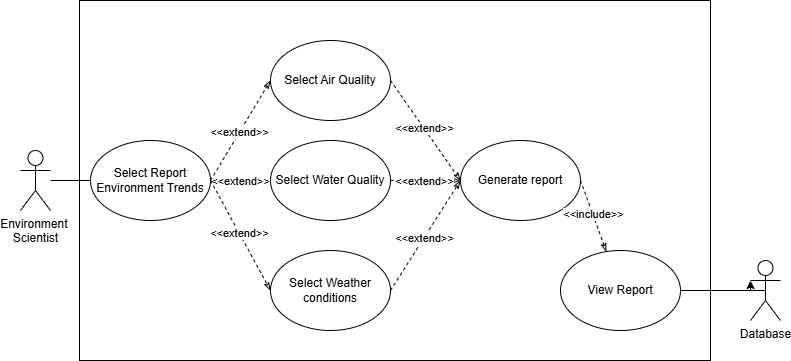

The diagram above was exported from draw.io. Its source (the exported page's mxGraphModel, read from the mxfile embedded in the PNG):
<mxGraphModel dx="1387" dy="757" grid="1" gridSize="10" guides="1" tooltips="1" connect="1" arrows="1" fold="1" page="1" pageScale="1" pageWidth="827" pageHeight="1169" math="0" shadow="0">
  <root>
    <mxCell id="0" />
    <mxCell id="1" parent="0" />
    <mxCell id="RfjfwuzpH7qy5Yyl46uY-32" value="" style="rounded=0;whiteSpace=wrap;html=1;" vertex="1" parent="1">
      <mxGeometry x="89" y="160" width="631" height="360" as="geometry" />
    </mxCell>
    <mxCell id="RfjfwuzpH7qy5Yyl46uY-1" value="Environment&amp;nbsp;&lt;div&gt;Scientist&lt;div&gt;&lt;br&gt;&lt;/div&gt;&lt;/div&gt;" style="shape=umlActor;verticalLabelPosition=bottom;verticalAlign=top;html=1;outlineConnect=0;" vertex="1" parent="1">
      <mxGeometry x="30" y="310" width="30" height="60" as="geometry" />
    </mxCell>
    <mxCell id="RfjfwuzpH7qy5Yyl46uY-3" value="Select Air Quality" style="ellipse;whiteSpace=wrap;html=1;" vertex="1" parent="1">
      <mxGeometry x="280" y="200" width="120" height="80" as="geometry" />
    </mxCell>
    <mxCell id="RfjfwuzpH7qy5Yyl46uY-4" value="Select Water Quality" style="ellipse;whiteSpace=wrap;html=1;" vertex="1" parent="1">
      <mxGeometry x="280" y="300" width="120" height="80" as="geometry" />
    </mxCell>
    <mxCell id="RfjfwuzpH7qy5Yyl46uY-5" value="Select Weather conditions" style="ellipse;whiteSpace=wrap;html=1;" vertex="1" parent="1">
      <mxGeometry x="280" y="410" width="120" height="80" as="geometry" />
    </mxCell>
    <mxCell id="RfjfwuzpH7qy5Yyl46uY-6" value="&lt;div&gt;Select Report&lt;/div&gt;Environment Trends" style="ellipse;whiteSpace=wrap;html=1;" vertex="1" parent="1">
      <mxGeometry x="100" y="300" width="120" height="80" as="geometry" />
    </mxCell>
    <mxCell id="RfjfwuzpH7qy5Yyl46uY-7" value="Generate report" style="ellipse;whiteSpace=wrap;html=1;" vertex="1" parent="1">
      <mxGeometry x="470" y="300" width="120" height="80" as="geometry" />
    </mxCell>
    <mxCell id="RfjfwuzpH7qy5Yyl46uY-9" value="" style="endArrow=none;html=1;rounded=0;entryX=0;entryY=0.5;entryDx=0;entryDy=0;" edge="1" parent="1" source="RfjfwuzpH7qy5Yyl46uY-1" target="RfjfwuzpH7qy5Yyl46uY-6">
      <mxGeometry width="50" height="50" relative="1" as="geometry">
        <mxPoint x="530" y="390" as="sourcePoint" />
        <mxPoint x="160" y="340" as="targetPoint" />
      </mxGeometry>
    </mxCell>
    <mxCell id="RfjfwuzpH7qy5Yyl46uY-10" value="" style="endArrow=classicThin;dashed=1;html=1;rounded=0;startArrow=none;startFill=0;endFill=0;entryX=0;entryY=0.5;entryDx=0;entryDy=0;exitX=1;exitY=0.5;exitDx=0;exitDy=0;" edge="1" parent="1" source="RfjfwuzpH7qy5Yyl46uY-6" target="RfjfwuzpH7qy5Yyl46uY-4">
      <mxGeometry width="50" height="50" relative="1" as="geometry">
        <mxPoint x="550" y="480" as="sourcePoint" />
        <mxPoint x="600" y="430" as="targetPoint" />
      </mxGeometry>
    </mxCell>
    <mxCell id="RfjfwuzpH7qy5Yyl46uY-14" value="&amp;lt;&amp;lt;extend&amp;gt;&amp;gt;" style="edgeLabel;html=1;align=center;verticalAlign=middle;resizable=0;points=[];" vertex="1" connectable="0" parent="RfjfwuzpH7qy5Yyl46uY-10">
      <mxGeometry x="-0.0455" relative="1" as="geometry">
        <mxPoint as="offset" />
      </mxGeometry>
    </mxCell>
    <mxCell id="RfjfwuzpH7qy5Yyl46uY-13" value="View Report" style="ellipse;whiteSpace=wrap;html=1;" vertex="1" parent="1">
      <mxGeometry x="570" y="410" width="120" height="80" as="geometry" />
    </mxCell>
    <mxCell id="RfjfwuzpH7qy5Yyl46uY-16" value="" style="endArrow=classicThin;dashed=1;html=1;rounded=0;startArrow=none;startFill=0;endFill=0;entryX=0;entryY=0.5;entryDx=0;entryDy=0;exitX=1;exitY=0.5;exitDx=0;exitDy=0;" edge="1" parent="1" source="RfjfwuzpH7qy5Yyl46uY-6" target="RfjfwuzpH7qy5Yyl46uY-5">
      <mxGeometry width="50" height="50" relative="1" as="geometry">
        <mxPoint x="260" y="400" as="sourcePoint" />
        <mxPoint x="344" y="400" as="targetPoint" />
      </mxGeometry>
    </mxCell>
    <mxCell id="RfjfwuzpH7qy5Yyl46uY-17" value="&amp;lt;&amp;lt;extend&amp;gt;&amp;gt;" style="edgeLabel;html=1;align=center;verticalAlign=middle;resizable=0;points=[];" vertex="1" connectable="0" parent="RfjfwuzpH7qy5Yyl46uY-16">
      <mxGeometry x="-0.0455" relative="1" as="geometry">
        <mxPoint as="offset" />
      </mxGeometry>
    </mxCell>
    <mxCell id="RfjfwuzpH7qy5Yyl46uY-18" value="" style="endArrow=classicThin;dashed=1;html=1;rounded=0;startArrow=none;startFill=0;endFill=0;exitX=1;exitY=0.5;exitDx=0;exitDy=0;entryX=0;entryY=0.5;entryDx=0;entryDy=0;" edge="1" parent="1" source="RfjfwuzpH7qy5Yyl46uY-6" target="RfjfwuzpH7qy5Yyl46uY-3">
      <mxGeometry width="50" height="50" relative="1" as="geometry">
        <mxPoint x="250" y="260" as="sourcePoint" />
        <mxPoint x="330" y="240" as="targetPoint" />
      </mxGeometry>
    </mxCell>
    <mxCell id="RfjfwuzpH7qy5Yyl46uY-19" value="&amp;lt;&amp;lt;extend&amp;gt;&amp;gt;" style="edgeLabel;html=1;align=center;verticalAlign=middle;resizable=0;points=[];" vertex="1" connectable="0" parent="RfjfwuzpH7qy5Yyl46uY-18">
      <mxGeometry x="-0.0455" relative="1" as="geometry">
        <mxPoint as="offset" />
      </mxGeometry>
    </mxCell>
    <mxCell id="RfjfwuzpH7qy5Yyl46uY-20" value="" style="endArrow=classicThin;dashed=1;html=1;rounded=0;startArrow=none;startFill=0;endFill=0;entryX=0;entryY=0.5;entryDx=0;entryDy=0;exitX=1;exitY=0.5;exitDx=0;exitDy=0;" edge="1" parent="1" source="RfjfwuzpH7qy5Yyl46uY-3" target="RfjfwuzpH7qy5Yyl46uY-7">
      <mxGeometry width="50" height="50" relative="1" as="geometry">
        <mxPoint x="540" y="220" as="sourcePoint" />
        <mxPoint x="624" y="220" as="targetPoint" />
      </mxGeometry>
    </mxCell>
    <mxCell id="RfjfwuzpH7qy5Yyl46uY-21" value="&amp;lt;&amp;lt;extend&amp;gt;&amp;gt;" style="edgeLabel;html=1;align=center;verticalAlign=middle;resizable=0;points=[];" vertex="1" connectable="0" parent="RfjfwuzpH7qy5Yyl46uY-20">
      <mxGeometry x="-0.0455" relative="1" as="geometry">
        <mxPoint as="offset" />
      </mxGeometry>
    </mxCell>
    <mxCell id="RfjfwuzpH7qy5Yyl46uY-22" value="" style="endArrow=classicThin;dashed=1;html=1;rounded=0;startArrow=none;startFill=0;endFill=0;entryX=0;entryY=0.5;entryDx=0;entryDy=0;exitX=1;exitY=0.5;exitDx=0;exitDy=0;" edge="1" parent="1" source="RfjfwuzpH7qy5Yyl46uY-4" target="RfjfwuzpH7qy5Yyl46uY-7">
      <mxGeometry width="50" height="50" relative="1" as="geometry">
        <mxPoint x="480" y="420" as="sourcePoint" />
        <mxPoint x="564" y="420" as="targetPoint" />
      </mxGeometry>
    </mxCell>
    <mxCell id="RfjfwuzpH7qy5Yyl46uY-23" value="&amp;lt;&amp;lt;extend&amp;gt;&amp;gt;" style="edgeLabel;html=1;align=center;verticalAlign=middle;resizable=0;points=[];" vertex="1" connectable="0" parent="RfjfwuzpH7qy5Yyl46uY-22">
      <mxGeometry x="-0.0455" relative="1" as="geometry">
        <mxPoint as="offset" />
      </mxGeometry>
    </mxCell>
    <mxCell id="RfjfwuzpH7qy5Yyl46uY-26" value="" style="endArrow=classicThin;dashed=1;html=1;rounded=0;startArrow=none;startFill=0;endFill=0;entryX=0;entryY=0.5;entryDx=0;entryDy=0;exitX=1;exitY=0.5;exitDx=0;exitDy=0;" edge="1" parent="1" source="RfjfwuzpH7qy5Yyl46uY-5" target="RfjfwuzpH7qy5Yyl46uY-7">
      <mxGeometry width="50" height="50" relative="1" as="geometry">
        <mxPoint x="490" y="430" as="sourcePoint" />
        <mxPoint x="620" y="490" as="targetPoint" />
      </mxGeometry>
    </mxCell>
    <mxCell id="RfjfwuzpH7qy5Yyl46uY-27" value="&amp;lt;&amp;lt;extend&amp;gt;&amp;gt;" style="edgeLabel;html=1;align=center;verticalAlign=middle;resizable=0;points=[];" vertex="1" connectable="0" parent="RfjfwuzpH7qy5Yyl46uY-26">
      <mxGeometry x="-0.0455" relative="1" as="geometry">
        <mxPoint as="offset" />
      </mxGeometry>
    </mxCell>
    <mxCell id="RfjfwuzpH7qy5Yyl46uY-28" value="" style="endArrow=classicThin;dashed=1;html=1;rounded=0;startArrow=none;startFill=0;endFill=0;exitX=1;exitY=0.5;exitDx=0;exitDy=0;" edge="1" parent="1" source="RfjfwuzpH7qy5Yyl46uY-7" target="RfjfwuzpH7qy5Yyl46uY-13">
      <mxGeometry width="50" height="50" relative="1" as="geometry">
        <mxPoint x="650" y="430" as="sourcePoint" />
        <mxPoint x="680" y="530" as="targetPoint" />
      </mxGeometry>
    </mxCell>
    <mxCell id="RfjfwuzpH7qy5Yyl46uY-29" value="&amp;lt;&amp;lt;include&amp;gt;&amp;gt;" style="edgeLabel;html=1;align=center;verticalAlign=middle;resizable=0;points=[];" vertex="1" connectable="0" parent="RfjfwuzpH7qy5Yyl46uY-28">
      <mxGeometry x="-0.0455" relative="1" as="geometry">
        <mxPoint as="offset" />
      </mxGeometry>
    </mxCell>
    <mxCell id="RfjfwuzpH7qy5Yyl46uY-34" value="Database" style="shape=umlActor;verticalLabelPosition=bottom;verticalAlign=top;html=1;outlineConnect=0;" vertex="1" parent="1">
      <mxGeometry x="760" y="420" width="30" height="60" as="geometry" />
    </mxCell>
    <mxCell id="RfjfwuzpH7qy5Yyl46uY-36" value="" style="endArrow=none;html=1;rounded=0;entryX=1;entryY=0.5;entryDx=0;entryDy=0;" edge="1" parent="1" source="RfjfwuzpH7qy5Yyl46uY-34" target="RfjfwuzpH7qy5Yyl46uY-13">
      <mxGeometry width="50" height="50" relative="1" as="geometry">
        <mxPoint x="640" y="660" as="sourcePoint" />
        <mxPoint x="690" y="610" as="targetPoint" />
      </mxGeometry>
    </mxCell>
    <mxCell id="RfjfwuzpH7qy5Yyl46uY-38" style="edgeStyle=orthogonalEdgeStyle;rounded=0;orthogonalLoop=1;jettySize=auto;html=1;exitX=0.5;exitY=0.5;exitDx=0;exitDy=0;exitPerimeter=0;entryX=0;entryY=0.3333333333333333;entryDx=0;entryDy=0;entryPerimeter=0;" edge="1" parent="1" source="RfjfwuzpH7qy5Yyl46uY-34" target="RfjfwuzpH7qy5Yyl46uY-34">
      <mxGeometry relative="1" as="geometry" />
    </mxCell>
  </root>
</mxGraphModel>